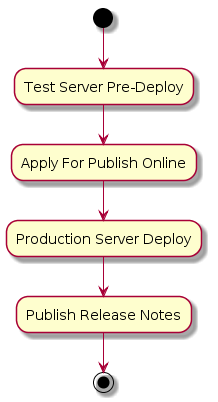

The diagram above was rendered by PlantUML. Its source (embedded in the PNG):
@startuml

(*) --> "Test Server Pre-Deploy"
"Test Server Pre-Deploy" --> "Apply For Publish Online"
"Apply For Publish Online" --> "Production Server Deploy"
"Production Server Deploy" --> "Publish Release Notes"
"Publish Release Notes" --> (*)

@enduml